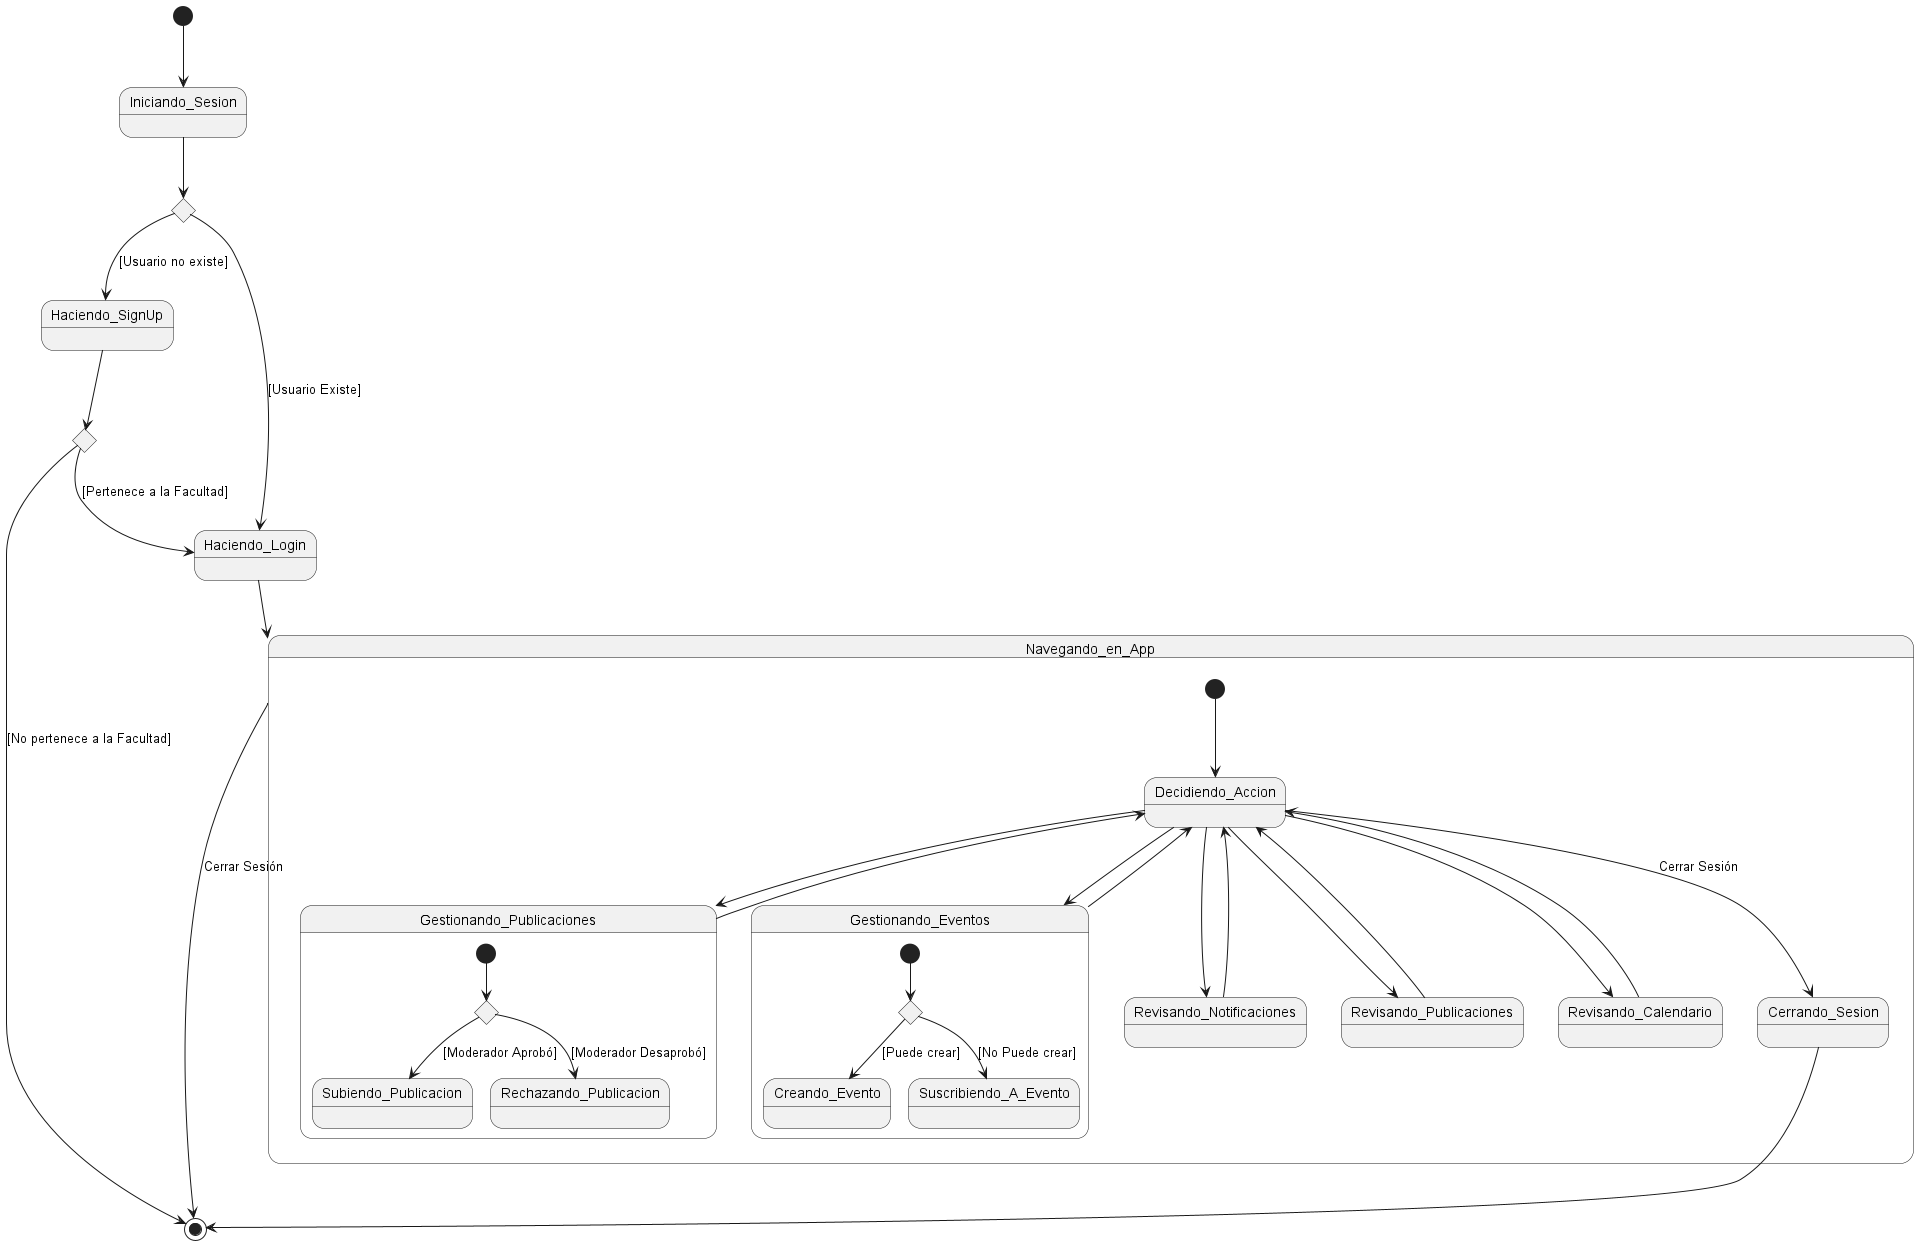

The diagram above was rendered by PlantUML. Its source (embedded in the PNG):
@startuml DiagrmaDeEstados_FacUpdate

[*] --> Iniciando_Sesion

state c1 <<choice>>
Iniciando_Sesion --> c1

c1 --> Haciendo_SignUp : [Usuario no existe]
state c2 <<choice>>
Haciendo_SignUp --> c2
c2 --> Haciendo_Login : [Pertenece a la Facultad]
Haciendo_Login --> Navegando_en_App
c2 --> [*] : [No pertenece a la Facultad]

c1 --> Haciendo_Login : [Usuario Existe]

state Navegando_en_App {
    [*] -down-> Decidiendo_Accion
    
    state Gestionando_Publicaciones {
        state c3 <<choice>>
        [*] --> c3
        c3 --> Subiendo_Publicacion : [Moderador Aprobó]
        c3 --> Rechazando_Publicacion : [Moderador Desaprobó]
    }
    
    state Gestionando_Eventos {
        state c4 <<choice>>
        [*] --> c4
        c4 -down-> Creando_Evento : [Puede crear]
        c4 -down-> Suscribiendo_A_Evento : [No Puede crear]
    }
    

    Decidiendo_Accion --> Gestionando_Publicaciones
    Decidiendo_Accion --> Revisando_Notificaciones
    Decidiendo_Accion --> Revisando_Publicaciones
    Decidiendo_Accion --> Revisando_Calendario
    Decidiendo_Accion --> Gestionando_Eventos
    Decidiendo_Accion --> Cerrando_Sesion: Cerrar Sesión
    
    Gestionando_Eventos -up-> Decidiendo_Accion
    Gestionando_Publicaciones -up-> Decidiendo_Accion
    Revisando_Notificaciones -up-> Decidiendo_Accion
    Revisando_Publicaciones -up-> Decidiendo_Accion
    Revisando_Calendario -up-> Decidiendo_Accion
}

Cerrando_Sesion --> [*]
Navegando_en_App --> [*] : Cerrar Sesión

@enduml